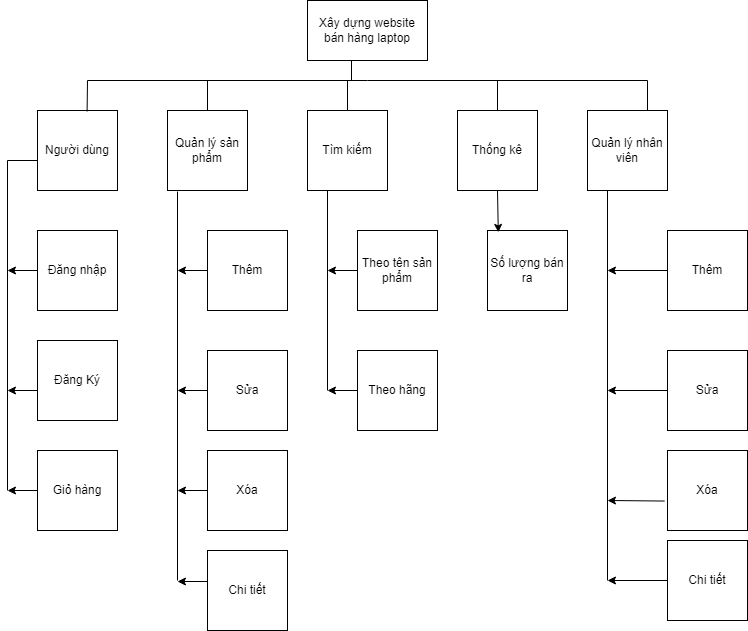

The diagram above was exported from draw.io. Its source (the exported page's mxGraphModel, read from the mxfile embedded in the PNG):
<mxGraphModel dx="1038" dy="547" grid="1" gridSize="10" guides="1" tooltips="1" connect="1" arrows="1" fold="1" page="1" pageScale="1" pageWidth="827" pageHeight="1169" math="0" shadow="0">
  <root>
    <mxCell id="0" />
    <mxCell id="1" parent="0" />
    <mxCell id="UQP5rD5zh-G5sUFYdjnO-2" value="Xây dựng website bán hàng laptop" style="rounded=0;whiteSpace=wrap;html=1;" parent="1" vertex="1">
      <mxGeometry x="340" width="120" height="60" as="geometry" />
    </mxCell>
    <mxCell id="UQP5rD5zh-G5sUFYdjnO-3" value="Người dùng" style="whiteSpace=wrap;html=1;aspect=fixed;" parent="1" vertex="1">
      <mxGeometry x="70" y="110" width="80" height="80" as="geometry" />
    </mxCell>
    <mxCell id="UQP5rD5zh-G5sUFYdjnO-5" value="Quản lý sản phẩm" style="whiteSpace=wrap;html=1;aspect=fixed;" parent="1" vertex="1">
      <mxGeometry x="200" y="110" width="80" height="80" as="geometry" />
    </mxCell>
    <mxCell id="UQP5rD5zh-G5sUFYdjnO-27" value="" style="edgeStyle=orthogonalEdgeStyle;rounded=0;orthogonalLoop=1;jettySize=auto;html=1;" parent="1" source="UQP5rD5zh-G5sUFYdjnO-6" edge="1">
      <mxGeometry relative="1" as="geometry">
        <mxPoint x="40" y="490" as="targetPoint" />
      </mxGeometry>
    </mxCell>
    <mxCell id="UQP5rD5zh-G5sUFYdjnO-6" value="Giỏ hàng" style="whiteSpace=wrap;html=1;aspect=fixed;" parent="1" vertex="1">
      <mxGeometry x="70" y="450" width="80" height="80" as="geometry" />
    </mxCell>
    <mxCell id="UQP5rD5zh-G5sUFYdjnO-7" value="Tìm kiếm" style="whiteSpace=wrap;html=1;aspect=fixed;" parent="1" vertex="1">
      <mxGeometry x="340" y="110" width="80" height="80" as="geometry" />
    </mxCell>
    <mxCell id="UQP5rD5zh-G5sUFYdjnO-8" value="Thống kê" style="whiteSpace=wrap;html=1;aspect=fixed;" parent="1" vertex="1">
      <mxGeometry x="490" y="110" width="80" height="80" as="geometry" />
    </mxCell>
    <mxCell id="UQP5rD5zh-G5sUFYdjnO-9" value="Quản lý nhân viên" style="whiteSpace=wrap;html=1;aspect=fixed;" parent="1" vertex="1">
      <mxGeometry x="620" y="110" width="80" height="80" as="geometry" />
    </mxCell>
    <mxCell id="UQP5rD5zh-G5sUFYdjnO-23" value="" style="edgeStyle=orthogonalEdgeStyle;rounded=0;orthogonalLoop=1;jettySize=auto;html=1;" parent="1" source="UQP5rD5zh-G5sUFYdjnO-10" edge="1">
      <mxGeometry relative="1" as="geometry">
        <mxPoint x="40" y="270" as="targetPoint" />
      </mxGeometry>
    </mxCell>
    <mxCell id="UQP5rD5zh-G5sUFYdjnO-10" value="Đăng nhập" style="whiteSpace=wrap;html=1;aspect=fixed;" parent="1" vertex="1">
      <mxGeometry x="70" y="230" width="80" height="80" as="geometry" />
    </mxCell>
    <mxCell id="UQP5rD5zh-G5sUFYdjnO-11" value="Đăng Ký" style="whiteSpace=wrap;html=1;aspect=fixed;" parent="1" vertex="1">
      <mxGeometry x="70" y="340" width="80" height="80" as="geometry" />
    </mxCell>
    <mxCell id="UQP5rD5zh-G5sUFYdjnO-12" value="" style="endArrow=none;html=1;rounded=0;" parent="1" edge="1">
      <mxGeometry width="50" height="50" relative="1" as="geometry">
        <mxPoint x="384" y="80" as="sourcePoint" />
        <mxPoint x="384" y="60" as="targetPoint" />
      </mxGeometry>
    </mxCell>
    <mxCell id="UQP5rD5zh-G5sUFYdjnO-13" value="" style="endArrow=none;html=1;rounded=0;" parent="1" edge="1">
      <mxGeometry width="50" height="50" relative="1" as="geometry">
        <mxPoint x="120" y="80" as="sourcePoint" />
        <mxPoint x="680" y="80" as="targetPoint" />
      </mxGeometry>
    </mxCell>
    <mxCell id="UQP5rD5zh-G5sUFYdjnO-18" value="" style="endArrow=none;html=1;rounded=0;" parent="1" edge="1">
      <mxGeometry width="50" height="50" relative="1" as="geometry">
        <mxPoint x="70" y="160" as="sourcePoint" />
        <mxPoint x="40" y="160" as="targetPoint" />
      </mxGeometry>
    </mxCell>
    <mxCell id="UQP5rD5zh-G5sUFYdjnO-20" value="" style="endArrow=none;html=1;rounded=0;" parent="1" edge="1">
      <mxGeometry width="50" height="50" relative="1" as="geometry">
        <mxPoint x="40" y="160" as="sourcePoint" />
        <mxPoint x="40" y="490" as="targetPoint" />
      </mxGeometry>
    </mxCell>
    <mxCell id="UQP5rD5zh-G5sUFYdjnO-28" value="" style="endArrow=none;html=1;rounded=0;exitX=0.62;exitY=0.013;exitDx=0;exitDy=0;exitPerimeter=0;" parent="1" source="UQP5rD5zh-G5sUFYdjnO-3" edge="1">
      <mxGeometry width="50" height="50" relative="1" as="geometry">
        <mxPoint x="380" y="180" as="sourcePoint" />
        <mxPoint x="120" y="80" as="targetPoint" />
      </mxGeometry>
    </mxCell>
    <mxCell id="UQP5rD5zh-G5sUFYdjnO-29" value="" style="endArrow=none;html=1;rounded=0;exitX=0.5;exitY=0;exitDx=0;exitDy=0;" parent="1" source="UQP5rD5zh-G5sUFYdjnO-5" edge="1">
      <mxGeometry width="50" height="50" relative="1" as="geometry">
        <mxPoint x="380" y="180" as="sourcePoint" />
        <mxPoint x="240" y="80" as="targetPoint" />
      </mxGeometry>
    </mxCell>
    <mxCell id="UQP5rD5zh-G5sUFYdjnO-30" value="" style="endArrow=none;html=1;rounded=0;" parent="1" edge="1">
      <mxGeometry width="50" height="50" relative="1" as="geometry">
        <mxPoint x="380" y="110" as="sourcePoint" />
        <mxPoint x="380" y="80" as="targetPoint" />
      </mxGeometry>
    </mxCell>
    <mxCell id="UQP5rD5zh-G5sUFYdjnO-31" value="" style="endArrow=none;html=1;rounded=0;exitX=0.5;exitY=0;exitDx=0;exitDy=0;" parent="1" source="UQP5rD5zh-G5sUFYdjnO-8" edge="1">
      <mxGeometry width="50" height="50" relative="1" as="geometry">
        <mxPoint x="380" y="180" as="sourcePoint" />
        <mxPoint x="530" y="80" as="targetPoint" />
      </mxGeometry>
    </mxCell>
    <mxCell id="UQP5rD5zh-G5sUFYdjnO-32" value="" style="endArrow=none;html=1;rounded=0;exitX=0.75;exitY=0;exitDx=0;exitDy=0;" parent="1" source="UQP5rD5zh-G5sUFYdjnO-9" edge="1">
      <mxGeometry width="50" height="50" relative="1" as="geometry">
        <mxPoint x="380" y="180" as="sourcePoint" />
        <mxPoint x="680" y="80" as="targetPoint" />
      </mxGeometry>
    </mxCell>
    <mxCell id="UQP5rD5zh-G5sUFYdjnO-33" value="Thêm" style="whiteSpace=wrap;html=1;aspect=fixed;" parent="1" vertex="1">
      <mxGeometry x="240" y="230" width="80" height="80" as="geometry" />
    </mxCell>
    <mxCell id="UQP5rD5zh-G5sUFYdjnO-34" value="Sửa" style="whiteSpace=wrap;html=1;aspect=fixed;" parent="1" vertex="1">
      <mxGeometry x="240" y="350" width="80" height="80" as="geometry" />
    </mxCell>
    <mxCell id="UQP5rD5zh-G5sUFYdjnO-35" value="Xóa" style="whiteSpace=wrap;html=1;aspect=fixed;" parent="1" vertex="1">
      <mxGeometry x="240" y="450" width="80" height="80" as="geometry" />
    </mxCell>
    <mxCell id="UQP5rD5zh-G5sUFYdjnO-36" value="Chi tiết" style="whiteSpace=wrap;html=1;aspect=fixed;" parent="1" vertex="1">
      <mxGeometry x="240" y="550" width="80" height="80" as="geometry" />
    </mxCell>
    <mxCell id="UQP5rD5zh-G5sUFYdjnO-38" value="" style="endArrow=none;html=1;rounded=0;entryX=0.125;entryY=1.013;entryDx=0;entryDy=0;entryPerimeter=0;" parent="1" target="UQP5rD5zh-G5sUFYdjnO-5" edge="1">
      <mxGeometry width="50" height="50" relative="1" as="geometry">
        <mxPoint x="210" y="580" as="sourcePoint" />
        <mxPoint x="430" y="230" as="targetPoint" />
      </mxGeometry>
    </mxCell>
    <mxCell id="UQP5rD5zh-G5sUFYdjnO-39" value="" style="endArrow=classic;html=1;rounded=0;" parent="1" edge="1">
      <mxGeometry width="50" height="50" relative="1" as="geometry">
        <mxPoint x="240" y="581" as="sourcePoint" />
        <mxPoint x="210" y="581" as="targetPoint" />
      </mxGeometry>
    </mxCell>
    <mxCell id="UQP5rD5zh-G5sUFYdjnO-41" value="" style="endArrow=classic;html=1;rounded=0;exitX=0;exitY=0.5;exitDx=0;exitDy=0;" parent="1" source="UQP5rD5zh-G5sUFYdjnO-35" edge="1">
      <mxGeometry width="50" height="50" relative="1" as="geometry">
        <mxPoint x="380" y="380" as="sourcePoint" />
        <mxPoint x="210" y="490" as="targetPoint" />
      </mxGeometry>
    </mxCell>
    <mxCell id="UQP5rD5zh-G5sUFYdjnO-43" value="" style="endArrow=classic;html=1;rounded=0;exitX=0;exitY=0.5;exitDx=0;exitDy=0;" parent="1" source="UQP5rD5zh-G5sUFYdjnO-34" edge="1">
      <mxGeometry width="50" height="50" relative="1" as="geometry">
        <mxPoint x="380" y="380" as="sourcePoint" />
        <mxPoint x="210" y="390" as="targetPoint" />
      </mxGeometry>
    </mxCell>
    <mxCell id="UQP5rD5zh-G5sUFYdjnO-44" value="" style="endArrow=classic;html=1;rounded=0;exitX=0;exitY=0.5;exitDx=0;exitDy=0;" parent="1" source="UQP5rD5zh-G5sUFYdjnO-33" edge="1">
      <mxGeometry width="50" height="50" relative="1" as="geometry">
        <mxPoint x="380" y="380" as="sourcePoint" />
        <mxPoint x="210" y="270" as="targetPoint" />
      </mxGeometry>
    </mxCell>
    <mxCell id="UQP5rD5zh-G5sUFYdjnO-45" value="Theo tên sản phẩm" style="whiteSpace=wrap;html=1;aspect=fixed;" parent="1" vertex="1">
      <mxGeometry x="390" y="230" width="80" height="80" as="geometry" />
    </mxCell>
    <mxCell id="UQP5rD5zh-G5sUFYdjnO-46" value="Theo hãng" style="whiteSpace=wrap;html=1;aspect=fixed;" parent="1" vertex="1">
      <mxGeometry x="390" y="350" width="80" height="80" as="geometry" />
    </mxCell>
    <mxCell id="UQP5rD5zh-G5sUFYdjnO-47" value="" style="endArrow=none;html=1;rounded=0;entryX=0.25;entryY=1;entryDx=0;entryDy=0;" parent="1" target="UQP5rD5zh-G5sUFYdjnO-7" edge="1">
      <mxGeometry width="50" height="50" relative="1" as="geometry">
        <mxPoint x="360" y="390" as="sourcePoint" />
        <mxPoint x="430" y="330" as="targetPoint" />
      </mxGeometry>
    </mxCell>
    <mxCell id="UQP5rD5zh-G5sUFYdjnO-48" value="" style="endArrow=classic;html=1;rounded=0;exitX=0;exitY=0.5;exitDx=0;exitDy=0;" parent="1" edge="1" source="UQP5rD5zh-G5sUFYdjnO-46">
      <mxGeometry width="50" height="50" relative="1" as="geometry">
        <mxPoint x="380" y="380" as="sourcePoint" />
        <mxPoint x="360" y="390" as="targetPoint" />
      </mxGeometry>
    </mxCell>
    <mxCell id="UQP5rD5zh-G5sUFYdjnO-49" value="" style="endArrow=classic;html=1;rounded=0;exitX=0;exitY=0.5;exitDx=0;exitDy=0;" parent="1" source="UQP5rD5zh-G5sUFYdjnO-45" edge="1">
      <mxGeometry width="50" height="50" relative="1" as="geometry">
        <mxPoint x="380" y="380" as="sourcePoint" />
        <mxPoint x="360" y="270" as="targetPoint" />
      </mxGeometry>
    </mxCell>
    <mxCell id="UQP5rD5zh-G5sUFYdjnO-50" value="Số lượng bán ra" style="whiteSpace=wrap;html=1;aspect=fixed;" parent="1" vertex="1">
      <mxGeometry x="520" y="230" width="80" height="80" as="geometry" />
    </mxCell>
    <mxCell id="UQP5rD5zh-G5sUFYdjnO-51" value="" style="endArrow=classic;html=1;rounded=0;exitX=0.5;exitY=1;exitDx=0;exitDy=0;entryX=0.135;entryY=0.023;entryDx=0;entryDy=0;entryPerimeter=0;" parent="1" source="UQP5rD5zh-G5sUFYdjnO-8" target="UQP5rD5zh-G5sUFYdjnO-50" edge="1">
      <mxGeometry width="50" height="50" relative="1" as="geometry">
        <mxPoint x="380" y="380" as="sourcePoint" />
        <mxPoint x="500" y="230" as="targetPoint" />
      </mxGeometry>
    </mxCell>
    <mxCell id="UQP5rD5zh-G5sUFYdjnO-52" value="Thêm" style="whiteSpace=wrap;html=1;aspect=fixed;" parent="1" vertex="1">
      <mxGeometry x="700" y="230" width="80" height="80" as="geometry" />
    </mxCell>
    <mxCell id="UQP5rD5zh-G5sUFYdjnO-53" value="Sửa" style="whiteSpace=wrap;html=1;aspect=fixed;" parent="1" vertex="1">
      <mxGeometry x="700" y="350" width="80" height="80" as="geometry" />
    </mxCell>
    <mxCell id="UQP5rD5zh-G5sUFYdjnO-54" value="Xóa" style="whiteSpace=wrap;html=1;aspect=fixed;" parent="1" vertex="1">
      <mxGeometry x="700" y="450" width="80" height="80" as="geometry" />
    </mxCell>
    <mxCell id="UQP5rD5zh-G5sUFYdjnO-55" value="Chi tiết" style="whiteSpace=wrap;html=1;aspect=fixed;" parent="1" vertex="1">
      <mxGeometry x="700" y="540" width="80" height="80" as="geometry" />
    </mxCell>
    <mxCell id="UQP5rD5zh-G5sUFYdjnO-56" value="" style="endArrow=none;html=1;rounded=0;entryX=0.25;entryY=1;entryDx=0;entryDy=0;" parent="1" target="UQP5rD5zh-G5sUFYdjnO-9" edge="1">
      <mxGeometry width="50" height="50" relative="1" as="geometry">
        <mxPoint x="640" y="580" as="sourcePoint" />
        <mxPoint x="430" y="330" as="targetPoint" />
      </mxGeometry>
    </mxCell>
    <mxCell id="UQP5rD5zh-G5sUFYdjnO-57" value="" style="endArrow=classic;html=1;rounded=0;exitX=0;exitY=0.5;exitDx=0;exitDy=0;" parent="1" source="UQP5rD5zh-G5sUFYdjnO-52" edge="1">
      <mxGeometry width="50" height="50" relative="1" as="geometry">
        <mxPoint x="380" y="380" as="sourcePoint" />
        <mxPoint x="640" y="270" as="targetPoint" />
      </mxGeometry>
    </mxCell>
    <mxCell id="UQP5rD5zh-G5sUFYdjnO-58" value="" style="endArrow=classic;html=1;rounded=0;exitX=0;exitY=0.5;exitDx=0;exitDy=0;" parent="1" source="UQP5rD5zh-G5sUFYdjnO-53" edge="1">
      <mxGeometry width="50" height="50" relative="1" as="geometry">
        <mxPoint x="690" y="390" as="sourcePoint" />
        <mxPoint x="640" y="390" as="targetPoint" />
      </mxGeometry>
    </mxCell>
    <mxCell id="UQP5rD5zh-G5sUFYdjnO-59" value="" style="endArrow=classic;html=1;rounded=0;exitX=-0.035;exitY=0.632;exitDx=0;exitDy=0;exitPerimeter=0;" parent="1" source="UQP5rD5zh-G5sUFYdjnO-54" edge="1">
      <mxGeometry width="50" height="50" relative="1" as="geometry">
        <mxPoint x="710" y="400" as="sourcePoint" />
        <mxPoint x="640" y="500" as="targetPoint" />
      </mxGeometry>
    </mxCell>
    <mxCell id="UQP5rD5zh-G5sUFYdjnO-60" value="" style="endArrow=classic;html=1;rounded=0;" parent="1" source="UQP5rD5zh-G5sUFYdjnO-55" edge="1">
      <mxGeometry width="50" height="50" relative="1" as="geometry">
        <mxPoint x="710" y="520" as="sourcePoint" />
        <mxPoint x="640" y="580" as="targetPoint" />
      </mxGeometry>
    </mxCell>
    <mxCell id="JVEGw2fH16qaxVQCpUXg-2" value="" style="endArrow=classic;html=1;rounded=0;" edge="1" parent="1">
      <mxGeometry width="50" height="50" relative="1" as="geometry">
        <mxPoint x="70" y="390" as="sourcePoint" />
        <mxPoint x="40" y="390" as="targetPoint" />
      </mxGeometry>
    </mxCell>
  </root>
</mxGraphModel>